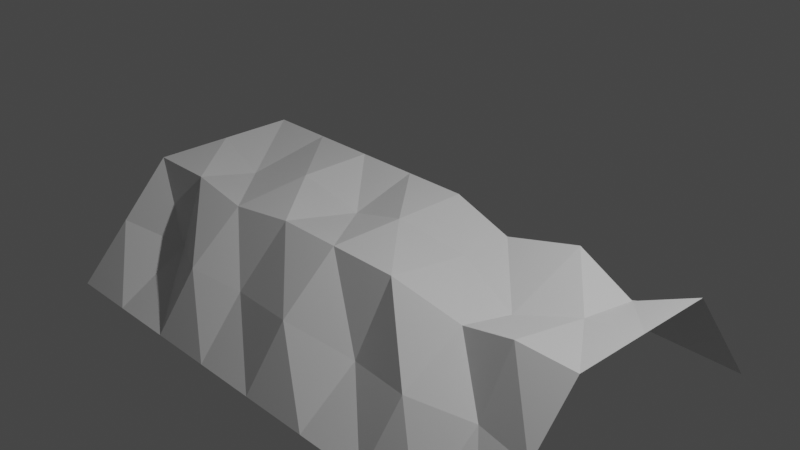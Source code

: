 # Source: Cave_wall_regular_no_doors_not_solidified.blend  (saved by Blender 2.93.20; exported with 4.5.12 LTS)
import bpy
from mathutils import Matrix  # noqa: F401  (used for matrix-valued properties, if any)

bpy.ops.wm.read_factory_settings(use_empty=True)
scene = bpy.context.scene
scene.name = 'Scene'

# ---- collections
col_collection = bpy.data.collections.new('Collection'); scene.collection.children.link(col_collection)

# ---- materials (node trees are filled in below, after node groups)
mat_material_001 = bpy.data.materials.new('Material.001')
mat_material_001.use_transparent_shadow = False
mat_material_001.diffuse_color = (0.6582, 0.31, 0.8, 1.0)

# ---- material node trees
mat_material_001.use_nodes = True; mat_material_001.node_tree.nodes.clear()
_N = mat_material_001.node_tree.nodes; _L = mat_material_001.node_tree.links
n0 = _N.new('ShaderNodeBsdfPrincipled'); n0.name = 'Principled BSDF'; n0.location = (10, 300)
n0.distribution = 'GGX'
n0.subsurface_method = 'BURLEY'
n0.inputs[3].default_value = 1.45
n0.inputs[27].default_value = (0.0, 0.0, 0.0, 1.0)
n0.inputs[28].default_value = 1.0
n1 = _N.new('ShaderNodeOutputMaterial'); n1.name = 'Material Output'; n1.location = (300, 300)
_L.new(n0.outputs[0], n1.inputs[0])
n1.is_active_output = True

# ---- world
world_world = bpy.data.worlds.new('World'); scene.world = world_world
world_world.use_nodes = True; world_world.node_tree.nodes.clear()
_N = world_world.node_tree.nodes; _L = world_world.node_tree.links
n0 = _N.new('ShaderNodeOutputWorld'); n0.name = 'World Output'; n0.location = (300, 300)
n1 = _N.new('ShaderNodeBackground'); n1.name = 'Background'; n1.location = (10, 300)
n1.inputs[0].default_value = (0.05088, 0.05088, 0.05088, 1.0)
_L.new(n1.outputs[0], n0.inputs[0])
n0.is_active_output = True
world_world.color = (0.05088, 0.05088, 0.05088)
world_world.use_sun_shadow = False
world_world.sun_shadow_jitter_overblur = 0.0

# ---- cameras
cam_camera = bpy.data.cameras.new('Camera')
cam_camera.clip_end = 100.0
cam_camera.ortho_scale = 7.314

# ---- lights
light_light = bpy.data.lights.new('Light', 'POINT')
light_light.transmission_factor = 0.0
light_light.energy = 1000.0
light_light.shadow_soft_size = 0.1
light_light.shadow_maximum_resolution = 0.006
light_light.use_absolute_resolution = True

# ---- meshes
me_plane = bpy.data.meshes.new('Plane')
me_plane.from_pydata([(-1.0, -1.0, 0.7994), (1.0, -1.0, 0.7994), (-0.9995, 0.9128, 0.8285), (1.0, 0.9128, 0.8285), (-1.0, 0.4341, 0.0), (1.0, 0.4341, 0.0), (-1.0, -0.4338, 0.0), (1.0, -0.4338, 0.0), (0.0, -1.0, 0.7994), (0.0004897, 0.9128, 0.8285), (0.0, 0.4341, 0.0), (0.0, -0.4338, 0.0), (-0.5426, 0.9128, 0.8285), (-0.5431, 0.4341, 0.0), (-0.5398, -0.379, 0.1437), (-0.5431, -1.0, 0.7994), (0.5, -1.0, 0.7994), (0.5005, 0.9128, 0.8285), (0.5, 0.4341, 0.0), (0.5018, -0.4565, 0.05565), (1.0, 0.6734, 0.4142), (-0.9998, 0.6734, 0.4142), (-0.007711, 0.5531, 0.4464), (-0.5437, 0.6192, 0.4675), (0.5001, 0.6763, 0.4281), (-1.0, -0.7169, 0.3997), (1.0, -0.7169, 0.3997), (-0.009154, -0.7688, 0.3601), (-0.5482, -0.7556, 0.3865), (0.4923, -0.776, 0.3808), (-0.7711, 0.9128, 0.8285), (-0.7912, 0.3623, 0.1605), (-0.7715, -0.4338, 0.0), (-0.7715, -1.0, 0.7994), (-0.7762, 0.7182, 0.3884), (-0.7735, -0.6393, 0.4295), (-0.2715, -1.0, 0.7994), (-0.2711, 0.9128, 0.8285), (-0.268, 0.3748, 0.1104), (-0.2715, -0.4338, 0.0), (-0.2713, 0.6734, 0.4142), (-0.2697, -0.6601, 0.4803), (0.2505, 0.9128, 0.8285), (0.25, 0.4341, 0.0), (0.25, -0.4338, 0.0), (0.25, -1.0, 0.7994), (0.238, 0.7065, 0.4523), (0.2906, -0.6967, 0.4421), (0.75, -1.0, 0.7994), (0.7505, 0.9128, 0.8285), (0.75, 0.4341, 0.0), (0.75, -0.4338, 0.0), (0.7532, 0.5582, 0.4556), (0.7553, -0.5781, 0.4973), (1.0, 0.0001711, 0.0), (-1.0, 0.0001711, 0.0), (0.0, 0.0001711, 0.0), (-0.5635, -0.08407, 0.2118), (0.5, 0.0001711, 0.0), (-0.7671, 0.05135, 0.1325), (-0.2668, 0.06477, 0.1051), (0.2596, 0.05485, 0.1615), (0.7628, -0.05489, 0.1295)], [], [(52, 20, 3, 49), (62, 54, 5, 50), (53, 26, 7, 51), (41, 27, 11, 39), (60, 56, 10, 38), (40, 22, 9, 37), (34, 23, 12, 30), (59, 57, 13, 31), (35, 28, 14, 32), (47, 29, 19, 44), (61, 58, 18, 43), (46, 24, 17, 42), (43, 18, 24, 46), (31, 13, 23, 34), (38, 10, 22, 40), (50, 5, 20, 52), (45, 16, 29, 47), (33, 15, 28, 35), (36, 8, 27, 41), (48, 1, 26, 53), (0, 33, 35, 25), (4, 31, 34, 21), (25, 35, 32, 6), (55, 59, 31, 4), (21, 34, 30, 2), (15, 36, 41, 28), (13, 38, 40, 23), (23, 40, 37, 12), (57, 60, 38, 13), (28, 41, 39, 14), (8, 45, 47, 27), (10, 43, 46, 22), (22, 46, 42, 9), (56, 61, 43, 10), (27, 47, 44, 11), (16, 48, 53, 29), (18, 50, 52, 24), (29, 53, 51, 19), (58, 62, 50, 18), (24, 52, 49, 17), (19, 51, 62, 58), (11, 44, 61, 56), (14, 39, 60, 57), (6, 32, 59, 55), (44, 19, 58, 61), (32, 14, 57, 59), (39, 11, 56, 60), (51, 7, 54, 62)])
_uv = me_plane.uv_layers.new(name='UVMap')
_uv.uv.foreach_set('vector', [0.875, 0.8585, 1.0, 0.8585, 1.0, 1.0, 0.875, 1.0, 0.875, 0.5001, 1.0, 0.5001, 1.0, 0.7171, 0.875, 0.7171, 0.875, 0.1416, 1.0, 0.1416, 1.0, 0.2831, 0.875, 0.2831, 0.3642, 0.1416, 0.5, 0.1416, 0.5, 0.2831, 0.3642, 0.2831, 0.3642, 0.5001, 0.5, 0.5001, 0.5, 0.7171, 0.3642, 0.7171, 0.3642, 0.8585, 0.5, 0.8585, 0.5, 1.0, 0.3642, 1.0, 0.1142, 0.8585, 0.2285, 0.8585, 0.2285, 1.0, 0.1142, 1.0, 0.1142, 0.5001, 0.2285, 0.5001, 0.2285, 0.7171, 0.1142, 0.7171, 0.1142, 0.1416, 0.2285, 0.1416, 0.2285, 0.2831, 0.1142, 0.2831, 0.625, 0.1416, 0.75, 0.1416, 0.75, 0.2831, 0.625, 0.2831, 0.625, 0.5001, 0.75, 0.5001, 0.75, 0.7171, 0.625, 0.7171, 0.625, 0.8585, 0.75, 0.8585, 0.75, 1.0, 0.625, 1.0, 0.625, 0.7171, 0.75, 0.7171, 0.75, 0.8585, 0.625, 0.8585, 0.1142, 0.7171, 0.2285, 0.7171, 0.2285, 0.8585, 0.1142, 0.8585, 0.3642, 0.7171, 0.5, 0.7171, 0.5, 0.8585, 0.3642, 0.8585, 0.875, 0.7171, 1.0, 0.7171, 1.0, 0.8585, 0.875, 0.8585, 0.625, 0.0, 0.75, 0.0, 0.75, 0.1416, 0.625, 0.1416, 0.1142, 0.0, 0.2285, 0.0, 0.2285, 0.1416, 0.1142, 0.1416, 0.3642, 0.0, 0.5, 0.0, 0.5, 0.1416, 0.3642, 0.1416, 0.875, 0.0, 1.0, 0.0, 1.0, 0.1416, 0.875, 0.1416, 0.0, 0.0, 0.1142, 0.0, 0.1142, 0.1416, 0.0, 0.1416, 0.0, 0.7171, 0.1142, 0.7171, 0.1142, 0.8585, 0.0, 0.8585, 0.0, 0.1416, 0.1142, 0.1416, 0.1142, 0.2831, 0.0, 0.2831, 0.0, 0.5001, 0.1142, 0.5001, 0.1142, 0.7171, 0.0, 0.7171, 0.0, 0.8585, 0.1142, 0.8585, 0.1142, 1.0, 0.0, 1.0, 0.2285, 0.0, 0.3642, 0.0, 0.3642, 0.1416, 0.2285, 0.1416, 0.2285, 0.7171, 0.3642, 0.7171, 0.3642, 0.8585, 0.2285, 0.8585, 0.2285, 0.8585, 0.3642, 0.8585, 0.3642, 1.0, 0.2285, 1.0, 0.2285, 0.5001, 0.3642, 0.5001, 0.3642, 0.7171, 0.2285, 0.7171, 0.2285, 0.1416, 0.3642, 0.1416, 0.3642, 0.2831, 0.2285, 0.2831, 0.5, 0.0, 0.625, 0.0, 0.625, 0.1416, 0.5, 0.1416, 0.5, 0.7171, 0.625, 0.7171, 0.625, 0.8585, 0.5, 0.8585, 0.5, 0.8585, 0.625, 0.8585, 0.625, 1.0, 0.5, 1.0, 0.5, 0.5001, 0.625, 0.5001, 0.625, 0.7171, 0.5, 0.7171, 0.5, 0.1416, 0.625, 0.1416, 0.625, 0.2831, 0.5, 0.2831, 0.75, 0.0, 0.875, 0.0, 0.875, 0.1416, 0.75, 0.1416, 0.75, 0.7171, 0.875, 0.7171, 0.875, 0.8585, 0.75, 0.8585, 0.75, 0.1416, 0.875, 0.1416, 0.875, 0.2831, 0.75, 0.2831, 0.75, 0.5001, 0.875, 0.5001, 0.875, 0.7171, 0.75, 0.7171, 0.75, 0.8585, 0.875, 0.8585, 0.875, 1.0, 0.75, 1.0, 0.75, 0.2831, 0.875, 0.2831, 0.875, 0.5001, 0.75, 0.5001, 0.5, 0.2831, 0.625, 0.2831, 0.625, 0.5001, 0.5, 0.5001, 0.2285, 0.2831, 0.3642, 0.2831, 0.3642, 0.5001, 0.2285, 0.5001, 0.0, 0.2831, 0.1142, 0.2831, 0.1142, 0.5001, 0.0, 0.5001, 0.625, 0.2831, 0.75, 0.2831, 0.75, 0.5001, 0.625, 0.5001, 0.1142, 0.2831, 0.2285, 0.2831, 0.2285, 0.5001, 0.1142, 0.5001, 0.3642, 0.2831, 0.5, 0.2831, 0.5, 0.5001, 0.3642, 0.5001, 0.875, 0.2831, 1.0, 0.2831, 1.0, 0.5001, 0.875, 0.5001])
me_plane.materials.append(mat_material_001)
me_plane.use_remesh_fix_poles = True
me_plane.use_remesh_preserve_attributes = False
me_plane.update()

# ---- objects
ob_light = bpy.data.objects.new('Light', light_light)
ob_camera = bpy.data.objects.new('Camera', cam_camera)
ob_plane = bpy.data.objects.new('Plane', me_plane)

# ---- transforms, parenting, visibility, modifiers, constraints
ob_light.location = (4.076, 1.005, 5.904)
ob_light.rotation_euler = (0.6503, 0.05522, 1.866)
ob_light.lock_rotations_4d = False
ob_light.empty_display_type = 'ARROWS'
ob_light.color = (0.0, 0.0, 0.0, 0.0)
ob_light.lineart.crease_threshold = 0.0
ob_camera.location = (7.359, -6.926, 4.958)
ob_camera.rotation_euler = (1.109, 0.0, 0.8149)
ob_camera.lock_rotations_4d = False
ob_camera.empty_display_type = 'ARROWS'
ob_camera.color = (0.0, 0.0, 0.0, 0.0)
ob_camera.display_type = 'WIRE'
ob_camera.lineart.crease_threshold = 0.0
ob_plane.location = (0.0, 0.0, 0.0)
ob_plane.rotation_euler = (-0.0, 3.142, -0.0)
ob_plane.scale = (3.0, 2.0, 1.514)

# ---- collection membership
col_collection.objects.link(ob_light)
col_collection.objects.link(ob_camera)
col_collection.objects.link(ob_plane)

# ---- scene / render settings (as saved in the file)
scene.camera = ob_camera
scene.frame_start = 1; scene.frame_end = 250; scene.frame_set(1)
scene.render.engine = 'BLENDER_EEVEE_NEXT'
scene.cycles.use_denoising = False
scene.cycles.samples = 128
scene.cycles.sampling_pattern = 'TABULATED_SOBOL'
scene.cycles.use_adaptive_sampling = False
scene.cycles.use_light_tree = False
scene.view_settings.view_transform = 'Filmic'
bpy.context.view_layer.update()
